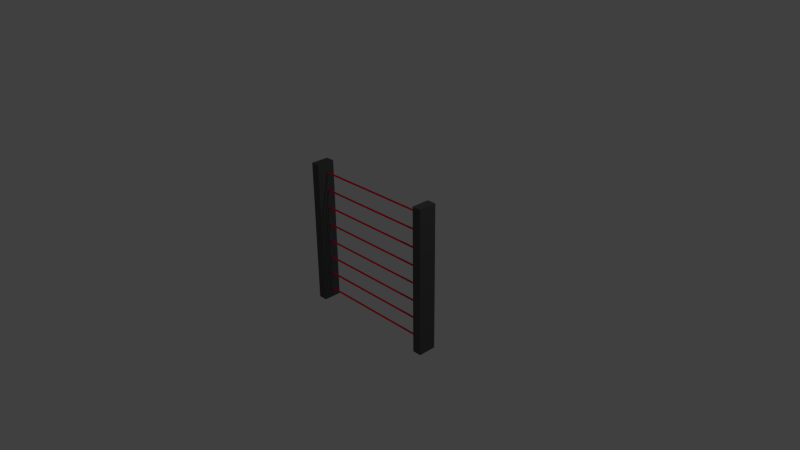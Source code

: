 # Source: LaserWallModel.blend  (saved by Blender 2.73.0; exported with 4.5.12 LTS)
import bpy
from mathutils import Matrix  # noqa: F401  (used for matrix-valued properties, if any)

bpy.ops.wm.read_factory_settings(use_empty=True)
scene = bpy.context.scene
scene.name = 'Scene'

# ---- collections
col_collection_1 = bpy.data.collections.new('Collection 1'); scene.collection.children.link(col_collection_1)

# ---- materials (node trees are filled in below, after node groups)
mat_material = bpy.data.materials.new('Material')
mat_material.alpha_threshold = 0.0
mat_material.use_transparent_shadow = False
mat_material.diffuse_color = (1.0, 0.005553, 0.03959, 1.0)
mat_material.roughness = 0.5
mat_posts = bpy.data.materials.new('Posts')
mat_posts.alpha_threshold = 0.0
mat_posts.use_transparent_shadow = False
mat_posts.diffuse_color = (0.4179, 0.4452, 0.5089, 1.0)
mat_posts.roughness = 0.5
mat_posts.line_color = (0.0, 0.0, 0.0, 1.0)
mat_sockets = bpy.data.materials.new('Sockets')
mat_sockets.alpha_threshold = 0.0
mat_sockets.use_transparent_shadow = False
mat_sockets.diffuse_color = (0.6038, 0.6038, 0.6038, 1.0)
mat_sockets.roughness = 0.5
mat_beam_002 = bpy.data.materials.new('Beam.002')
mat_beam_002.alpha_threshold = 0.0
mat_beam_002.use_transparent_shadow = False
mat_beam_002.roughness = 0.5
mat_material_001 = bpy.data.materials.new('Material.001')
mat_material_001.alpha_threshold = 0.0
mat_material_001.use_transparent_shadow = False
mat_material_001.diffuse_color = (0.1025, 0.1025, 0.1025, 1.0)
mat_material_001.roughness = 0.5

# ---- material node trees

# ---- world
world_world = bpy.data.worlds.new('World'); scene.world = world_world
world_world.color = (0.05088, 0.05088, 0.05088)
world_world.use_sun_shadow = False
world_world.sun_shadow_jitter_overblur = 0.0
world_world.cycles.sampling_method = 'MANUAL'
world_world.cycles.sample_map_resolution = 256

# ---- cameras
cam_camera = bpy.data.cameras.new('Camera')
cam_camera.clip_end = 100.0
cam_camera.lens = 35.0
cam_camera.sensor_width = 32.0
cam_camera.sensor_height = 18.0
cam_camera.ortho_scale = 7.314
cam_camera.dof.focus_distance = 0.0
cam_camera.dof.aperture_fstop = 128.0

# ---- lights
light_lamp = bpy.data.lights.new('Lamp', 'POINT')
light_lamp.transmission_factor = 0.0
light_lamp.cutoff_distance = 30.0
light_lamp.energy = 100.0
light_lamp.shadow_buffer_clip_start = 1.001
light_lamp.shadow_soft_size = 0.1
light_lamp.shadow_maximum_resolution = 0.006
light_lamp.use_absolute_resolution = True
light_lamp.cycles.use_multiple_importance_sampling = False

# ---- meshes
me_cylinder = bpy.data.meshes.new('Cylinder')
me_cylinder.from_pydata([(151.2, 1.0, -0.884), (151.2, 1.0, 1.116), (151.4, 0.9808, -0.884), (151.4, 0.9808, 1.116), (151.6, 0.9239, -0.884), (151.6, 0.9239, 1.116), (151.7, 0.8315, -0.884), (151.7, 0.8315, 1.116), (151.9, 0.7071, -0.884), (151.9, 0.7071, 1.116), (152.0, 0.5556, -0.884), (152.0, 0.5556, 1.116), (152.1, 0.3827, -0.884), (152.1, 0.3827, 1.116), (152.2, 0.1951, -0.884), (152.2, 0.1951, 1.116), (152.2, 7.55e-08, -0.884), (152.2, 7.55e-08, 1.116), (152.2, -0.1951, -0.884), (152.2, -0.1951, 1.116), (152.1, -0.3827, -0.884), (152.1, -0.3827, 1.116), (152.0, -0.5556, -0.884), (152.0, -0.5556, 1.116), (151.9, -0.7071, -0.884), (151.9, -0.7071, 1.116), (151.7, -0.8315, -0.884), (151.7, -0.8315, 1.116), (151.6, -0.9239, -0.884), (151.6, -0.9239, 1.116), (151.4, -0.9808, -0.884), (151.4, -0.9808, 1.116), (151.2, -1.0, -0.884), (151.2, -1.0, 1.116), (151.0, -0.9808, -0.884), (151.0, -0.9808, 1.116), (150.8, -0.9239, -0.884), (150.8, -0.9239, 1.116), (150.6, -0.8315, -0.884), (150.6, -0.8315, 1.116), (150.5, -0.7071, -0.884), (150.5, -0.7071, 1.116), (150.3, -0.5556, -0.884), (150.3, -0.5556, 1.116), (150.2, -0.3827, -0.884), (150.2, -0.3827, 1.116), (150.2, -0.1951, -0.884), (150.2, -0.1951, 1.116), (150.2, 9.656e-07, -0.884), (150.2, 9.656e-07, 1.116), (150.2, 0.1951, -0.884), (150.2, 0.1951, 1.116), (150.2, 0.3827, -0.884), (150.2, 0.3827, 1.116), (150.3, 0.5556, -0.884), (150.3, 0.5556, 1.116), (150.5, 0.7071, -0.884), (150.5, 0.7071, 1.116), (150.6, 0.8315, -0.884), (150.6, 0.8315, 1.116), (150.8, 0.9239, -0.884), (150.8, 0.9239, 1.116), (151.0, 0.9808, -0.884), (151.0, 0.9808, 1.116), (151.2, 1.0, 150.3), (151.4, 0.9808, 150.3), (151.6, 0.9239, 150.3), (151.7, 0.8315, 150.3), (151.9, 0.7071, 150.3), (152.0, 0.5556, 150.3), (152.1, 0.3827, 150.3), (152.2, 0.1951, 150.3), (152.2, 7.55e-08, 150.3), (152.2, -0.1951, 150.3), (152.1, -0.3827, 150.3), (152.0, -0.5556, 150.3), (151.9, -0.7071, 150.3), (151.7, -0.8315, 150.3), (151.6, -0.9239, 150.3), (151.4, -0.9808, 150.3), (151.2, -1.0, 150.3), (151.0, -0.9808, 150.3), (150.8, -0.9239, 150.3), (150.6, -0.8315, 150.3), (150.5, -0.7071, 150.3), (150.3, -0.5556, 150.3), (150.2, -0.3827, 150.3), (150.2, -0.1951, 150.3), (150.2, 9.656e-07, 150.3), (150.2, 0.1951, 150.3), (150.2, 0.3827, 150.3), (150.3, 0.5556, 150.3), (150.5, 0.7071, 150.3), (150.6, 0.8315, 150.3), (150.8, 0.9239, 150.3), (151.0, 0.9808, 150.3), (129.6, 1.0, -0.884), (129.6, 1.0, 1.116), (129.8, 0.9808, -0.884), (129.8, 0.9808, 1.116), (130.0, 0.9239, -0.884), (130.0, 0.9239, 1.116), (130.1, 0.8315, -0.884), (130.1, 0.8315, 1.116), (130.3, 0.7071, -0.884), (130.3, 0.7071, 1.116), (130.4, 0.5556, -0.884), (130.4, 0.5556, 1.116), (130.5, 0.3827, -0.884), (130.5, 0.3827, 1.116), (130.6, 0.1951, -0.884), (130.6, 0.1951, 1.116), (130.6, 7.55e-08, -0.884), (130.6, 7.55e-08, 1.116), (130.6, -0.1951, -0.884), (130.6, -0.1951, 1.116), (130.5, -0.3827, -0.884), (130.5, -0.3827, 1.116), (130.4, -0.5556, -0.884), (130.4, -0.5556, 1.116), (130.3, -0.7071, -0.884), (130.3, -0.7071, 1.116), (130.1, -0.8315, -0.884), (130.1, -0.8315, 1.116), (130.0, -0.9239, -0.884), (130.0, -0.9239, 1.116), (129.8, -0.9808, -0.884), (129.8, -0.9808, 1.116), (129.6, -1.0, -0.884), (129.6, -1.0, 1.116), (129.4, -0.9808, -0.884), (129.4, -0.9808, 1.116), (129.2, -0.9239, -0.884), (129.2, -0.9239, 1.116), (129.0, -0.8315, -0.884), (129.0, -0.8315, 1.116), (128.9, -0.7071, -0.884), (128.9, -0.7071, 1.116), (128.7, -0.5556, -0.884), (128.7, -0.5556, 1.116), (128.7, -0.3827, -0.884), (128.7, -0.3827, 1.116), (128.6, -0.1951, -0.884), (128.6, -0.1951, 1.116), (128.6, 9.656e-07, -0.884), (128.6, 9.656e-07, 1.116), (128.6, 0.1951, -0.884), (128.6, 0.1951, 1.116), (128.7, 0.3827, -0.884), (128.7, 0.3827, 1.116), (128.7, 0.5556, -0.884), (128.7, 0.5556, 1.116), (128.9, 0.7071, -0.884), (128.9, 0.7071, 1.116), (129.0, 0.8315, -0.884), (129.0, 0.8315, 1.116), (129.2, 0.9239, -0.884), (129.2, 0.9239, 1.116), (129.4, 0.9808, -0.884), (129.4, 0.9808, 1.116), (129.6, 1.0, 150.3), (129.8, 0.9808, 150.3), (130.0, 0.9239, 150.3), (130.1, 0.8315, 150.3), (130.3, 0.7071, 150.3), (130.4, 0.5556, 150.3), (130.5, 0.3827, 150.3), (130.6, 0.1951, 150.3), (130.6, 7.55e-08, 150.3), (130.6, -0.1951, 150.3), (130.5, -0.3827, 150.3), (130.4, -0.5556, 150.3), (130.3, -0.7071, 150.3), (130.1, -0.8315, 150.3), (130.0, -0.9239, 150.3), (129.8, -0.9808, 150.3), (129.6, -1.0, 150.3), (129.4, -0.9808, 150.3), (129.2, -0.9239, 150.3), (129.0, -0.8315, 150.3), (128.9, -0.7071, 150.3), (128.7, -0.5556, 150.3), (128.7, -0.3827, 150.3), (128.6, -0.1951, 150.3), (128.6, 9.656e-07, 150.3), (128.6, 0.1951, 150.3), (128.7, 0.3827, 150.3), (128.7, 0.5556, 150.3), (128.9, 0.7071, 150.3), (129.0, 0.8315, 150.3), (129.2, 0.9239, 150.3), (129.4, 0.9808, 150.3), (108.0, 1.0, -0.884), (108.0, 1.0, 1.116), (108.2, 0.9808, -0.884), (108.2, 0.9808, 1.116), (108.4, 0.9239, -0.884), (108.4, 0.9239, 1.116), (108.5, 0.8315, -0.884), (108.5, 0.8315, 1.116), (108.7, 0.7071, -0.884), (108.7, 0.7071, 1.116), (108.8, 0.5556, -0.884), (108.8, 0.5556, 1.116), (108.9, 0.3827, -0.884), (108.9, 0.3827, 1.116), (109.0, 0.1951, -0.884), (109.0, 0.1951, 1.116), (109.0, 7.55e-08, -0.884), (109.0, 7.55e-08, 1.116), (109.0, -0.1951, -0.884), (109.0, -0.1951, 1.116), (108.9, -0.3827, -0.884), (108.9, -0.3827, 1.116), (108.8, -0.5556, -0.884), (108.8, -0.5556, 1.116), (108.7, -0.7071, -0.884), (108.7, -0.7071, 1.116), (108.5, -0.8315, -0.884), (108.5, -0.8315, 1.116), (108.4, -0.9239, -0.884), (108.4, -0.9239, 1.116), (108.2, -0.9808, -0.884), (108.2, -0.9808, 1.116), (108.0, -1.0, -0.884), (108.0, -1.0, 1.116), (107.8, -0.9808, -0.884), (107.8, -0.9808, 1.116), (107.6, -0.9239, -0.884), (107.6, -0.9239, 1.116), (107.4, -0.8315, -0.884), (107.4, -0.8315, 1.116), (107.3, -0.7071, -0.884), (107.3, -0.7071, 1.116), (107.1, -0.5556, -0.884), (107.1, -0.5556, 1.116), (107.1, -0.3827, -0.884), (107.1, -0.3827, 1.116), (107.0, -0.1951, -0.884), (107.0, -0.1951, 1.116), (107.0, 9.656e-07, -0.884), (107.0, 9.656e-07, 1.116), (107.0, 0.1951, -0.884), (107.0, 0.1951, 1.116), (107.1, 0.3827, -0.884), (107.1, 0.3827, 1.116), (107.1, 0.5556, -0.884), (107.1, 0.5556, 1.116), (107.3, 0.7071, -0.884), (107.3, 0.7071, 1.116), (107.4, 0.8315, -0.884), (107.4, 0.8315, 1.116), (107.6, 0.9239, -0.884), (107.6, 0.9239, 1.116), (107.8, 0.9808, -0.884), (107.8, 0.9808, 1.116), (108.0, 1.0, 150.3), (108.2, 0.9808, 150.3), (108.4, 0.9239, 150.3), (108.5, 0.8315, 150.3), (108.7, 0.7071, 150.3), (108.8, 0.5556, 150.3), (108.9, 0.3827, 150.3), (109.0, 0.1951, 150.3), (109.0, 7.55e-08, 150.3), (109.0, -0.1951, 150.3), (108.9, -0.3827, 150.3), (108.8, -0.5556, 150.3), (108.7, -0.7071, 150.3), (108.5, -0.8315, 150.3), (108.4, -0.9239, 150.3), (108.2, -0.9808, 150.3), (108.0, -1.0, 150.3), (107.8, -0.9808, 150.3), (107.6, -0.9239, 150.3), (107.4, -0.8315, 150.3), (107.3, -0.7071, 150.3), (107.1, -0.5556, 150.3), (107.1, -0.3827, 150.3), (107.0, -0.1951, 150.3), (107.0, 9.656e-07, 150.3), (107.0, 0.1951, 150.3), (107.1, 0.3827, 150.3), (107.1, 0.5556, 150.3), (107.3, 0.7071, 150.3), (107.4, 0.8315, 150.3), (107.6, 0.9239, 150.3), (107.8, 0.9808, 150.3), (86.38, 1.0, -0.884), (86.38, 1.0, 1.116), (86.58, 0.9808, -0.884), (86.58, 0.9808, 1.116), (86.77, 0.9239, -0.884), (86.77, 0.9239, 1.116), (86.94, 0.8315, -0.884), (86.94, 0.8315, 1.116), (87.09, 0.7071, -0.884), (87.09, 0.7071, 1.116), (87.22, 0.5556, -0.884), (87.22, 0.5556, 1.116), (87.31, 0.3827, -0.884), (87.31, 0.3827, 1.116), (87.36, 0.1951, -0.884), (87.36, 0.1951, 1.116), (87.38, 7.55e-08, -0.884), (87.38, 7.55e-08, 1.116), (87.36, -0.1951, -0.884), (87.36, -0.1951, 1.116), (87.31, -0.3827, -0.884), (87.31, -0.3827, 1.116), (87.22, -0.5556, -0.884), (87.22, -0.5556, 1.116), (87.09, -0.7071, -0.884), (87.09, -0.7071, 1.116), (86.94, -0.8315, -0.884), (86.94, -0.8315, 1.116), (86.77, -0.9239, -0.884), (86.77, -0.9239, 1.116), (86.58, -0.9808, -0.884), (86.58, -0.9808, 1.116), (86.38, -1.0, -0.884), (86.38, -1.0, 1.116), (86.19, -0.9808, -0.884), (86.19, -0.9808, 1.116), (86.0, -0.9239, -0.884), (86.0, -0.9239, 1.116), (85.83, -0.8315, -0.884), (85.83, -0.8315, 1.116), (85.68, -0.7071, -0.884), (85.68, -0.7071, 1.116), (85.55, -0.5556, -0.884), (85.55, -0.5556, 1.116), (85.46, -0.3827, -0.884), (85.46, -0.3827, 1.116), (85.4, -0.1951, -0.884), (85.4, -0.1951, 1.116), (85.38, 9.656e-07, -0.884), (85.38, 9.656e-07, 1.116), (85.4, 0.1951, -0.884), (85.4, 0.1951, 1.116), (85.46, 0.3827, -0.884), (85.46, 0.3827, 1.116), (85.55, 0.5556, -0.884), (85.55, 0.5556, 1.116), (85.68, 0.7071, -0.884), (85.68, 0.7071, 1.116), (85.83, 0.8315, -0.884), (85.83, 0.8315, 1.116), (86.0, 0.9239, -0.884), (86.0, 0.9239, 1.116), (86.19, 0.9808, -0.884), (86.19, 0.9808, 1.116), (86.38, 1.0, 150.3), (86.58, 0.9808, 150.3), (86.77, 0.9239, 150.3), (86.94, 0.8315, 150.3), (87.09, 0.7071, 150.3), (87.22, 0.5556, 150.3), (87.31, 0.3827, 150.3), (87.36, 0.1951, 150.3), (87.38, 7.55e-08, 150.3), (87.36, -0.1951, 150.3), (87.31, -0.3827, 150.3), (87.22, -0.5556, 150.3), (87.09, -0.7071, 150.3), (86.94, -0.8315, 150.3), (86.77, -0.9239, 150.3), (86.58, -0.9808, 150.3), (86.38, -1.0, 150.3), (86.19, -0.9808, 150.3), (86.0, -0.9239, 150.3), (85.83, -0.8315, 150.3), (85.68, -0.7071, 150.3), (85.55, -0.5556, 150.3), (85.46, -0.3827, 150.3), (85.4, -0.1951, 150.3), (85.38, 9.656e-07, 150.3), (85.4, 0.1951, 150.3), (85.46, 0.3827, 150.3), (85.55, 0.5556, 150.3), (85.68, 0.7071, 150.3), (85.83, 0.8315, 150.3), (86.0, 0.9239, 150.3), (86.19, 0.9808, 150.3), (64.79, 1.0, -0.884), (64.79, 1.0, 1.116), (64.98, 0.9808, -0.884), (64.98, 0.9808, 1.116), (65.17, 0.9239, -0.884), (65.17, 0.9239, 1.116), (65.34, 0.8315, -0.884), (65.34, 0.8315, 1.116), (65.5, 0.7071, -0.884), (65.5, 0.7071, 1.116), (65.62, 0.5556, -0.884), (65.62, 0.5556, 1.116), (65.71, 0.3827, -0.884), (65.71, 0.3827, 1.116), (65.77, 0.1951, -0.884), (65.77, 0.1951, 1.116), (65.79, 7.55e-08, -0.884), (65.79, 7.55e-08, 1.116), (65.77, -0.1951, -0.884), (65.77, -0.1951, 1.116), (65.71, -0.3827, -0.884), (65.71, -0.3827, 1.116), (65.62, -0.5556, -0.884), (65.62, -0.5556, 1.116), (65.5, -0.7071, -0.884), (65.5, -0.7071, 1.116), (65.34, -0.8315, -0.884), (65.34, -0.8315, 1.116), (65.17, -0.9239, -0.884), (65.17, -0.9239, 1.116), (64.98, -0.9808, -0.884), (64.98, -0.9808, 1.116), (64.79, -1.0, -0.884), (64.79, -1.0, 1.116), (64.59, -0.9808, -0.884), (64.59, -0.9808, 1.116), (64.41, -0.9239, -0.884), (64.41, -0.9239, 1.116), (64.23, -0.8315, -0.884), (64.23, -0.8315, 1.116), (64.08, -0.7071, -0.884), (64.08, -0.7071, 1.116), (63.96, -0.5556, -0.884), (63.96, -0.5556, 1.116), (63.86, -0.3827, -0.884), (63.86, -0.3827, 1.116), (63.81, -0.1951, -0.884), (63.81, -0.1951, 1.116), (63.79, 9.656e-07, -0.884), (63.79, 9.656e-07, 1.116), (63.81, 0.1951, -0.884), (63.81, 0.1951, 1.116), (63.86, 0.3827, -0.884), (63.86, 0.3827, 1.116), (63.96, 0.5556, -0.884), (63.96, 0.5556, 1.116), (64.08, 0.7071, -0.884), (64.08, 0.7071, 1.116), (64.23, 0.8315, -0.884), (64.23, 0.8315, 1.116), (64.41, 0.9239, -0.884), (64.41, 0.9239, 1.116), (64.59, 0.9808, -0.884), (64.59, 0.9808, 1.116), (64.79, 1.0, 150.3), (64.98, 0.9808, 150.3), (65.17, 0.9239, 150.3), (65.34, 0.8315, 150.3), (65.5, 0.7071, 150.3), (65.62, 0.5556, 150.3), (65.71, 0.3827, 150.3), (65.77, 0.1951, 150.3), (65.79, 7.55e-08, 150.3), (65.77, -0.1951, 150.3), (65.71, -0.3827, 150.3), (65.62, -0.5556, 150.3), (65.5, -0.7071, 150.3), (65.34, -0.8315, 150.3), (65.17, -0.9239, 150.3), (64.98, -0.9808, 150.3), (64.79, -1.0, 150.3), (64.59, -0.9808, 150.3), (64.41, -0.9239, 150.3), (64.23, -0.8315, 150.3), (64.08, -0.7071, 150.3), (63.96, -0.5556, 150.3), (63.86, -0.3827, 150.3), (63.81, -0.1951, 150.3), (63.79, 9.656e-07, 150.3), (63.81, 0.1951, 150.3), (63.86, 0.3827, 150.3), (63.96, 0.5556, 150.3), (64.08, 0.7071, 150.3), (64.23, 0.8315, 150.3), (64.41, 0.9239, 150.3), (64.59, 0.9808, 150.3), (43.19, 1.0, -0.884), (43.19, 1.0, 1.116), (43.39, 0.9808, -0.884), (43.39, 0.9808, 1.116), (43.57, 0.9239, -0.884), (43.57, 0.9239, 1.116), (43.75, 0.8315, -0.884), (43.75, 0.8315, 1.116), (43.9, 0.7071, -0.884), (43.9, 0.7071, 1.116), (44.02, 0.5556, -0.884), (44.02, 0.5556, 1.116), (44.12, 0.3827, -0.884), (44.12, 0.3827, 1.116), (44.17, 0.1951, -0.884), (44.17, 0.1951, 1.116), (44.19, 7.55e-08, -0.884), (44.19, 7.55e-08, 1.116), (44.17, -0.1951, -0.884), (44.17, -0.1951, 1.116), (44.12, -0.3827, -0.884), (44.12, -0.3827, 1.116), (44.02, -0.5556, -0.884), (44.02, -0.5556, 1.116), (43.9, -0.7071, -0.884), (43.9, -0.7071, 1.116), (43.75, -0.8315, -0.884), (43.75, -0.8315, 1.116), (43.57, -0.9239, -0.884), (43.57, -0.9239, 1.116), (43.39, -0.9808, -0.884), (43.39, -0.9808, 1.116), (43.19, -1.0, -0.884), (43.19, -1.0, 1.116), (43.0, -0.9808, -0.884), (43.0, -0.9808, 1.116), (42.81, -0.9239, -0.884), (42.81, -0.9239, 1.116), (42.64, -0.8315, -0.884), (42.64, -0.8315, 1.116), (42.48, -0.7071, -0.884), (42.48, -0.7071, 1.116), (42.36, -0.5556, -0.884), (42.36, -0.5556, 1.116), (42.27, -0.3827, -0.884), (42.27, -0.3827, 1.116), (42.21, -0.1951, -0.884), (42.21, -0.1951, 1.116), (42.19, 9.656e-07, -0.884), (42.19, 9.656e-07, 1.116), (42.21, 0.1951, -0.884), (42.21, 0.1951, 1.116), (42.27, 0.3827, -0.884), (42.27, 0.3827, 1.116), (42.36, 0.5556, -0.884), (42.36, 0.5556, 1.116), (42.48, 0.7071, -0.884), (42.48, 0.7071, 1.116), (42.64, 0.8315, -0.884), (42.64, 0.8315, 1.116), (42.81, 0.9239, -0.884), (42.81, 0.9239, 1.116), (43.0, 0.9808, -0.884), (43.0, 0.9808, 1.116), (43.19, 1.0, 150.3), (43.39, 0.9808, 150.3), (43.57, 0.9239, 150.3), (43.75, 0.8315, 150.3), (43.9, 0.7071, 150.3), (44.02, 0.5556, 150.3), (44.12, 0.3827, 150.3), (44.17, 0.1951, 150.3), (44.19, 7.55e-08, 150.3), (44.17, -0.1951, 150.3), (44.12, -0.3827, 150.3), (44.02, -0.5556, 150.3), (43.9, -0.7071, 150.3), (43.75, -0.8315, 150.3), (43.57, -0.9239, 150.3), (43.39, -0.9808, 150.3), (43.19, -1.0, 150.3), (43.0, -0.9808, 150.3), (42.81, -0.9239, 150.3), (42.64, -0.8315, 150.3), (42.48, -0.7071, 150.3), (42.36, -0.5556, 150.3), (42.27, -0.3827, 150.3), (42.21, -0.1951, 150.3), (42.19, 9.656e-07, 150.3), (42.21, 0.1951, 150.3), (42.27, 0.3827, 150.3), (42.36, 0.5556, 150.3), (42.48, 0.7071, 150.3), (42.64, 0.8315, 150.3), (42.81, 0.9239, 150.3), (43.0, 0.9808, 150.3), (21.6, 1.0, -0.884), (21.6, 1.0, 1.116), (21.79, 0.9808, -0.884), (21.79, 0.9808, 1.116), (21.98, 0.9239, -0.884), (21.98, 0.9239, 1.116), (22.15, 0.8315, -0.884), (22.15, 0.8315, 1.116), (22.3, 0.7071, -0.884), (22.3, 0.7071, 1.116), (22.43, 0.5556, -0.884), (22.43, 0.5556, 1.116), (22.52, 0.3827, -0.884), (22.52, 0.3827, 1.116), (22.58, 0.1951, -0.884), (22.58, 0.1951, 1.116), (22.6, 7.55e-08, -0.884), (22.6, 7.55e-08, 1.116), (22.58, -0.1951, -0.884), (22.58, -0.1951, 1.116), (22.52, -0.3827, -0.884), (22.52, -0.3827, 1.116), (22.43, -0.5556, -0.884), (22.43, -0.5556, 1.116), (22.3, -0.7071, -0.884), (22.3, -0.7071, 1.116), (22.15, -0.8315, -0.884), (22.15, -0.8315, 1.116), (21.98, -0.9239, -0.884), (21.98, -0.9239, 1.116), (21.79, -0.9808, -0.884), (21.79, -0.9808, 1.116), (21.6, -1.0, -0.884), (21.6, -1.0, 1.116), (21.4, -0.9808, -0.884), (21.4, -0.9808, 1.116), (21.21, -0.9239, -0.884), (21.21, -0.9239, 1.116), (21.04, -0.8315, -0.884), (21.04, -0.8315, 1.116), (20.89, -0.7071, -0.884), (20.89, -0.7071, 1.116), (20.76, -0.5556, -0.884), (20.76, -0.5556, 1.116), (20.67, -0.3827, -0.884), (20.67, -0.3827, 1.116), (20.62, -0.1951, -0.884), (20.62, -0.1951, 1.116), (20.6, 9.656e-07, -0.884), (20.6, 9.656e-07, 1.116), (20.62, 0.1951, -0.884), (20.62, 0.1951, 1.116), (20.67, 0.3827, -0.884), (20.67, 0.3827, 1.116), (20.76, 0.5556, -0.884), (20.76, 0.5556, 1.116), (20.89, 0.7071, -0.884), (20.89, 0.7071, 1.116), (21.04, 0.8315, -0.884), (21.04, 0.8315, 1.116), (21.21, 0.9239, -0.884), (21.21, 0.9239, 1.116), (21.4, 0.9808, -0.884), (21.4, 0.9808, 1.116), (21.6, 1.0, 150.3), (21.79, 0.9808, 150.3), (21.98, 0.9239, 150.3), (22.15, 0.8315, 150.3), (22.3, 0.7071, 150.3), (22.43, 0.5556, 150.3), (22.52, 0.3827, 150.3), (22.58, 0.1951, 150.3), (22.6, 7.55e-08, 150.3), (22.58, -0.1951, 150.3), (22.52, -0.3827, 150.3), (22.43, -0.5556, 150.3), (22.3, -0.7071, 150.3), (22.15, -0.8315, 150.3), (21.98, -0.9239, 150.3), (21.79, -0.9808, 150.3), (21.6, -1.0, 150.3), (21.4, -0.9808, 150.3), (21.21, -0.9239, 150.3), (21.04, -0.8315, 150.3), (20.89, -0.7071, 150.3), (20.76, -0.5556, 150.3), (20.67, -0.3827, 150.3), (20.62, -0.1951, 150.3), (20.6, 9.656e-07, 150.3), (20.62, 0.1951, 150.3), (20.67, 0.3827, 150.3), (20.76, 0.5556, 150.3), (20.89, 0.7071, 150.3), (21.04, 0.8315, 150.3), (21.21, 0.9239, 150.3), (21.4, 0.9808, 150.3), (0.0, 1.0, -1.0), (0.0, 1.0, 1.0), (0.1951, 0.9808, -1.0), (0.1951, 0.9808, 1.0), (0.3827, 0.9239, -1.0), (0.3827, 0.9239, 1.0), (0.5556, 0.8315, -1.0), (0.5556, 0.8315, 1.0), (0.7071, 0.7071, -1.0), (0.7071, 0.7071, 1.0), (0.8315, 0.5556, -1.0), (0.8315, 0.5556, 1.0), (0.9239, 0.3827, -1.0), (0.9239, 0.3827, 1.0), (0.9808, 0.1951, -1.0), (0.9808, 0.1951, 1.0), (1.0, 7.55e-08, -1.0), (1.0, 7.55e-08, 1.0), (0.9808, -0.1951, -1.0), (0.9808, -0.1951, 1.0), (0.9239, -0.3827, -1.0), (0.9239, -0.3827, 1.0), (0.8315, -0.5556, -1.0), (0.8315, -0.5556, 1.0), (0.7071, -0.7071, -1.0), (0.7071, -0.7071, 1.0), (0.5556, -0.8315, -1.0), (0.5556, -0.8315, 1.0), (0.3827, -0.9239, -1.0), (0.3827, -0.9239, 1.0), (0.1951, -0.9808, -1.0), (0.1951, -0.9808, 1.0), (-3.258e-07, -1.0, -1.0), (-3.258e-07, -1.0, 1.0), (-0.1951, -0.9808, -1.0), (-0.1951, -0.9808, 1.0), (-0.3827, -0.9239, -1.0), (-0.3827, -0.9239, 1.0), (-0.5556, -0.8315, -1.0), (-0.5556, -0.8315, 1.0), (-0.7071, -0.7071, -1.0), (-0.7071, -0.7071, 1.0), (-0.8315, -0.5556, -1.0), (-0.8315, -0.5556, 1.0), (-0.9239, -0.3827, -1.0), (-0.9239, -0.3827, 1.0), (-0.9808, -0.1951, -1.0), (-0.9808, -0.1951, 1.0), (-1.0, 9.656e-07, -1.0), (-1.0, 9.656e-07, 1.0), (-0.9808, 0.1951, -1.0), (-0.9808, 0.1951, 1.0), (-0.9239, 0.3827, -1.0), (-0.9239, 0.3827, 1.0), (-0.8315, 0.5556, -1.0), (-0.8315, 0.5556, 1.0), (-0.7071, 0.7071, -1.0), (-0.7071, 0.7071, 1.0), (-0.5556, 0.8315, -1.0), (-0.5556, 0.8315, 1.0), (-0.3827, 0.9239, -1.0), (-0.3827, 0.9239, 1.0), (-0.1951, 0.9808, -1.0), (-0.1951, 0.9808, 1.0), (-9.977e-06, 1.0, 150.3), (0.1951, 0.9808, 150.3), (0.3827, 0.9239, 150.3), (0.5556, 0.8315, 150.3), (0.7071, 0.7071, 150.3), (0.8315, 0.5556, 150.3), (0.9239, 0.3827, 150.3), (0.9808, 0.1951, 150.3), (1.0, 7.55e-08, 150.3), (0.9808, -0.1951, 150.3), (0.9239, -0.3827, 150.3), (0.8315, -0.5556, 150.3), (0.7071, -0.7071, 150.3), (0.5556, -0.8315, 150.3), (0.3827, -0.9239, 150.3), (0.1951, -0.9808, 150.3), (-1.03e-05, -1.0, 150.3), (-0.1951, -0.9808, 150.3), (-0.3827, -0.9239, 150.3), (-0.5556, -0.8315, 150.3), (-0.7071, -0.7071, 150.3), (-0.8315, -0.5556, 150.3), (-0.9239, -0.3827, 150.3), (-0.9808, -0.1951, 150.3), (-1.0, 9.656e-07, 150.3), (-0.9808, 0.1951, 150.3), (-0.9239, 0.3827, 150.3), (-0.8315, 0.5556, 150.3), (-0.7071, 0.7071, 150.3), (-0.5556, 0.8315, 150.3), (-0.3827, 0.9239, 150.3), (-0.1951, 0.9808, 150.3)], [], [(0, 1, 3, 2), (2, 3, 5, 4), (4, 5, 7, 6), (6, 7, 9, 8), (8, 9, 11, 10), (10, 11, 13, 12), (12, 13, 15, 14), (14, 15, 17, 16), (16, 17, 19, 18), (18, 19, 21, 20), (20, 21, 23, 22), (22, 23, 25, 24), (24, 25, 27, 26), (26, 27, 29, 28), (28, 29, 31, 30), (30, 31, 33, 32), (32, 33, 35, 34), (34, 35, 37, 36), (36, 37, 39, 38), (38, 39, 41, 40), (40, 41, 43, 42), (42, 43, 45, 44), (44, 45, 47, 46), (46, 47, 49, 48), (48, 49, 51, 50), (50, 51, 53, 52), (52, 53, 55, 54), (54, 55, 57, 56), (56, 57, 59, 58), (58, 59, 61, 60), (53, 51, 89, 90), (62, 63, 1, 0), (60, 61, 63, 62), (0, 2, 4, 6, 8, 10, 12, 14, 16, 18, 20, 22, 24, 26, 28, 30, 32, 34, 36, 38, 40, 42, 44, 46, 48, 50, 52, 54, 56, 58, 60, 62), (65, 64, 95, 94, 93, 92, 91, 90, 89, 88, 87, 86, 85, 84, 83, 82, 81, 80, 79, 78, 77, 76, 75, 74, 73, 72, 71, 70, 69, 68, 67, 66), (9, 7, 67, 68), (31, 29, 78, 79), (59, 57, 92, 93), (37, 35, 81, 82), (15, 13, 70, 71), (1, 63, 95, 64), (43, 41, 84, 85), (21, 19, 73, 74), (49, 47, 87, 88), (5, 3, 65, 66), (27, 25, 76, 77), (55, 53, 90, 91), (11, 9, 68, 69), (33, 31, 79, 80), (61, 59, 93, 94), (39, 37, 82, 83), (3, 1, 64, 65), (17, 15, 71, 72), (45, 43, 85, 86), (23, 21, 74, 75), (51, 49, 88, 89), (7, 5, 66, 67), (29, 27, 77, 78), (57, 55, 91, 92), (35, 33, 80, 81), (13, 11, 69, 70), (63, 61, 94, 95), (41, 39, 83, 84), (19, 17, 72, 73), (47, 45, 86, 87), (25, 23, 75, 76), (96, 97, 99, 98), (98, 99, 101, 100), (100, 101, 103, 102), (102, 103, 105, 104), (104, 105, 107, 106), (106, 107, 109, 108), (108, 109, 111, 110), (110, 111, 113, 112), (112, 113, 115, 114), (114, 115, 117, 116), (116, 117, 119, 118), (118, 119, 121, 120), (120, 121, 123, 122), (122, 123, 125, 124), (124, 125, 127, 126), (126, 127, 129, 128), (128, 129, 131, 130), (130, 131, 133, 132), (132, 133, 135, 134), (134, 135, 137, 136), (136, 137, 139, 138), (138, 139, 141, 140), (140, 141, 143, 142), (142, 143, 145, 144), (144, 145, 147, 146), (146, 147, 149, 148), (148, 149, 151, 150), (150, 151, 153, 152), (152, 153, 155, 154), (154, 155, 157, 156), (147, 145, 184, 185), (158, 159, 97, 96), (156, 157, 159, 158), (96, 98, 100, 102, 104, 106, 108, 110, 112, 114, 116, 118, 120, 122, 124, 126, 128, 130, 132, 134, 136, 138, 140, 142, 144, 146, 148, 150, 152, 154, 156, 158), (161, 160, 191, 190, 189, 188, 187, 186, 185, 184, 183, 182, 181, 180, 179, 178, 177, 176, 175, 174, 173, 172, 171, 170, 169, 168, 167, 166, 165, 164, 163, 162), (103, 101, 162, 163), (125, 123, 173, 174), (153, 151, 187, 188), (131, 129, 176, 177), (109, 107, 165, 166), (159, 157, 190, 191), (137, 135, 179, 180), (115, 113, 168, 169), (143, 141, 182, 183), (121, 119, 171, 172), (149, 147, 185, 186), (105, 103, 163, 164), (127, 125, 174, 175), (155, 153, 188, 189), (133, 131, 177, 178), (111, 109, 166, 167), (97, 159, 191, 160), (139, 137, 180, 181), (117, 115, 169, 170), (145, 143, 183, 184), (101, 99, 161, 162), (123, 121, 172, 173), (151, 149, 186, 187), (107, 105, 164, 165), (129, 127, 175, 176), (157, 155, 189, 190), (135, 133, 178, 179), (99, 97, 160, 161), (113, 111, 167, 168), (141, 139, 181, 182), (119, 117, 170, 171), (192, 193, 195, 194), (194, 195, 197, 196), (196, 197, 199, 198), (198, 199, 201, 200), (200, 201, 203, 202), (202, 203, 205, 204), (204, 205, 207, 206), (206, 207, 209, 208), (208, 209, 211, 210), (210, 211, 213, 212), (212, 213, 215, 214), (214, 215, 217, 216), (216, 217, 219, 218), (218, 219, 221, 220), (220, 221, 223, 222), (222, 223, 225, 224), (224, 225, 227, 226), (226, 227, 229, 228), (228, 229, 231, 230), (230, 231, 233, 232), (232, 233, 235, 234), (234, 235, 237, 236), (236, 237, 239, 238), (238, 239, 241, 240), (240, 241, 243, 242), (242, 243, 245, 244), (244, 245, 247, 246), (246, 247, 249, 248), (248, 249, 251, 250), (250, 251, 253, 252), (255, 253, 286, 287), (254, 255, 193, 192), (252, 253, 255, 254), (192, 194, 196, 198, 200, 202, 204, 206, 208, 210, 212, 214, 216, 218, 220, 222, 224, 226, 228, 230, 232, 234, 236, 238, 240, 242, 244, 246, 248, 250, 252, 254), (257, 256, 287, 286, 285, 284, 283, 282, 281, 280, 279, 278, 277, 276, 275, 274, 273, 272, 271, 270, 269, 268, 267, 266, 265, 264, 263, 262, 261, 260, 259, 258), (233, 231, 275, 276), (211, 209, 264, 265), (239, 237, 278, 279), (217, 215, 267, 268), (245, 243, 281, 282), (201, 199, 259, 260), (223, 221, 270, 271), (251, 249, 284, 285), (229, 227, 273, 274), (207, 205, 262, 263), (193, 255, 287, 256), (235, 233, 276, 277), (213, 211, 265, 266), (241, 239, 279, 280), (197, 195, 257, 258), (219, 217, 268, 269), (247, 245, 282, 283), (203, 201, 260, 261), (225, 223, 271, 272), (253, 251, 285, 286), (231, 229, 274, 275), (195, 193, 256, 257), (209, 207, 263, 264), (237, 235, 277, 278), (215, 213, 266, 267), (243, 241, 280, 281), (199, 197, 258, 259), (221, 219, 269, 270), (249, 247, 283, 284), (227, 225, 272, 273), (205, 203, 261, 262), (288, 289, 291, 290), (290, 291, 293, 292), (292, 293, 295, 294), (294, 295, 297, 296), (296, 297, 299, 298), (298, 299, 301, 300), (300, 301, 303, 302), (302, 303, 305, 304), (304, 305, 307, 306), (306, 307, 309, 308), (308, 309, 311, 310), (310, 311, 313, 312), (312, 313, 315, 314), (314, 315, 317, 316), (316, 317, 319, 318), (318, 319, 321, 320), (320, 321, 323, 322), (322, 323, 325, 324), (324, 325, 327, 326), (326, 327, 329, 328), (328, 329, 331, 330), (330, 331, 333, 332), (332, 333, 335, 334), (334, 335, 337, 336), (336, 337, 339, 338), (338, 339, 341, 340), (340, 341, 343, 342), (342, 343, 345, 344), (344, 345, 347, 346), (346, 347, 349, 348), (335, 333, 374, 375), (350, 351, 289, 288), (348, 349, 351, 350), (288, 290, 292, 294, 296, 298, 300, 302, 304, 306, 308, 310, 312, 314, 316, 318, 320, 322, 324, 326, 328, 330, 332, 334, 336, 338, 340, 342, 344, 346, 348, 350), (353, 352, 383, 382, 381, 380, 379, 378, 377, 376, 375, 374, 373, 372, 371, 370, 369, 368, 367, 366, 365, 364, 363, 362, 361, 360, 359, 358, 357, 356, 355, 354), (313, 311, 363, 364), (341, 339, 377, 378), (297, 295, 355, 356), (319, 317, 366, 367), (347, 345, 380, 381), (325, 323, 369, 370), (303, 301, 358, 359), (289, 351, 383, 352), (331, 329, 372, 373), (309, 307, 361, 362), (337, 335, 375, 376), (293, 291, 353, 354), (315, 313, 364, 365), (343, 341, 378, 379), (299, 297, 356, 357), (321, 319, 367, 368), (349, 347, 381, 382), (327, 325, 370, 371), (291, 289, 352, 353), (305, 303, 359, 360), (333, 331, 373, 374), (311, 309, 362, 363), (339, 337, 376, 377), (295, 293, 354, 355), (317, 315, 365, 366), (345, 343, 379, 380), (323, 321, 368, 369), (301, 299, 357, 358), (351, 349, 382, 383), (329, 327, 371, 372), (307, 305, 360, 361), (384, 385, 387, 386), (386, 387, 389, 388), (388, 389, 391, 390), (390, 391, 393, 392), (392, 393, 395, 394), (394, 395, 397, 396), (396, 397, 399, 398), (398, 399, 401, 400), (400, 401, 403, 402), (402, 403, 405, 404), (404, 405, 407, 406), (406, 407, 409, 408), (408, 409, 411, 410), (410, 411, 413, 412), (412, 413, 415, 414), (414, 415, 417, 416), (416, 417, 419, 418), (418, 419, 421, 420), (420, 421, 423, 422), (422, 423, 425, 424), (424, 425, 427, 426), (426, 427, 429, 428), (428, 429, 431, 430), (430, 431, 433, 432), (432, 433, 435, 434), (434, 435, 437, 436), (436, 437, 439, 438), (438, 439, 441, 440), (440, 441, 443, 442), (442, 443, 445, 444), (443, 441, 476, 477), (446, 447, 385, 384), (444, 445, 447, 446), (384, 386, 388, 390, 392, 394, 396, 398, 400, 402, 404, 406, 408, 410, 412, 414, 416, 418, 420, 422, 424, 426, 428, 430, 432, 434, 436, 438, 440, 442, 444, 446), (449, 448, 479, 478, 477, 476, 475, 474, 473, 472, 471, 470, 469, 468, 467, 466, 465, 464, 463, 462, 461, 460, 459, 458, 457, 456, 455, 454, 453, 452, 451, 450), (421, 419, 465, 466), (399, 397, 454, 455), (385, 447, 479, 448), (427, 425, 468, 469), (405, 403, 457, 458), (433, 431, 471, 472), (389, 387, 449, 450), (411, 409, 460, 461), (439, 437, 474, 475), (395, 393, 452, 453), (417, 415, 463, 464), (445, 443, 477, 478), (423, 421, 466, 467), (387, 385, 448, 449), (401, 399, 455, 456), (429, 427, 469, 470), (407, 405, 458, 459), (435, 433, 472, 473), (391, 389, 450, 451), (413, 411, 461, 462), (441, 439, 475, 476), (419, 417, 464, 465), (397, 395, 453, 454), (447, 445, 478, 479), (425, 423, 467, 468), (403, 401, 456, 457), (431, 429, 470, 471), (409, 407, 459, 460), (437, 435, 473, 474), (393, 391, 451, 452), (415, 413, 462, 463), (480, 481, 483, 482), (482, 483, 485, 484), (484, 485, 487, 486), (486, 487, 489, 488), (488, 489, 491, 490), (490, 491, 493, 492), (492, 493, 495, 494), (494, 495, 497, 496), (496, 497, 499, 498), (498, 499, 501, 500), (500, 501, 503, 502), (502, 503, 505, 504), (504, 505, 507, 506), (506, 507, 509, 508), (508, 509, 511, 510), (510, 511, 513, 512), (512, 513, 515, 514), (514, 515, 517, 516), (516, 517, 519, 518), (518, 519, 521, 520), (520, 521, 523, 522), (522, 523, 525, 524), (524, 525, 527, 526), (526, 527, 529, 528), (528, 529, 531, 530), (530, 531, 533, 532), (532, 533, 535, 534), (534, 535, 537, 536), (536, 537, 539, 538), (538, 539, 541, 540), (537, 535, 571, 572), (542, 543, 481, 480), (540, 541, 543, 542), (480, 482, 484, 486, 488, 490, 492, 494, 496, 498, 500, 502, 504, 506, 508, 510, 512, 514, 516, 518, 520, 522, 524, 526, 528, 530, 532, 534, 536, 538, 540, 542), (545, 544, 575, 574, 573, 572, 571, 570, 569, 568, 567, 566, 565, 564, 563, 562, 561, 560, 559, 558, 557, 556, 555, 554, 553, 552, 551, 550, 549, 548, 547, 546), (515, 513, 560, 561), (493, 491, 549, 550), (543, 541, 574, 575), (521, 519, 563, 564), (499, 497, 552, 553), (527, 525, 566, 567), (505, 503, 555, 556), (533, 531, 569, 570), (489, 487, 547, 548), (511, 509, 558, 559), (539, 537, 572, 573), (517, 515, 561, 562), (495, 493, 550, 551), (481, 543, 575, 544), (523, 521, 564, 565), (501, 499, 553, 554), (529, 527, 567, 568), (485, 483, 545, 546), (507, 505, 556, 557), (535, 533, 570, 571), (491, 489, 548, 549), (513, 511, 559, 560), (541, 539, 573, 574), (519, 517, 562, 563), (483, 481, 544, 545), (497, 495, 551, 552), (525, 523, 565, 566), (503, 501, 554, 555), (531, 529, 568, 569), (487, 485, 546, 547), (509, 507, 557, 558), (576, 577, 579, 578), (578, 579, 581, 580), (580, 581, 583, 582), (582, 583, 585, 584), (584, 585, 587, 586), (586, 587, 589, 588), (588, 589, 591, 590), (590, 591, 593, 592), (592, 593, 595, 594), (594, 595, 597, 596), (596, 597, 599, 598), (598, 599, 601, 600), (600, 601, 603, 602), (602, 603, 605, 604), (604, 605, 607, 606), (606, 607, 609, 608), (608, 609, 611, 610), (610, 611, 613, 612), (612, 613, 615, 614), (614, 615, 617, 616), (616, 617, 619, 618), (618, 619, 621, 620), (620, 621, 623, 622), (622, 623, 625, 624), (624, 625, 627, 626), (626, 627, 629, 628), (628, 629, 631, 630), (630, 631, 633, 632), (632, 633, 635, 634), (634, 635, 637, 636), (629, 627, 665, 666), (638, 639, 577, 576), (636, 637, 639, 638), (576, 578, 580, 582, 584, 586, 588, 590, 592, 594, 596, 598, 600, 602, 604, 606, 608, 610, 612, 614, 616, 618, 620, 622, 624, 626, 628, 630, 632, 634, 636, 638), (641, 640, 671, 670, 669, 668, 667, 666, 665, 664, 663, 662, 661, 660, 659, 658, 657, 656, 655, 654, 653, 652, 651, 650, 649, 648, 647, 646, 645, 644, 643, 642), (585, 583, 643, 644), (607, 605, 654, 655), (635, 633, 668, 669), (613, 611, 657, 658), (591, 589, 646, 647), (577, 639, 671, 640), (619, 617, 660, 661), (597, 595, 649, 650), (625, 623, 663, 664), (581, 579, 641, 642), (603, 601, 652, 653), (631, 629, 666, 667), (587, 585, 644, 645), (609, 607, 655, 656), (637, 635, 669, 670), (615, 613, 658, 659), (579, 577, 640, 641), (593, 591, 647, 648), (621, 619, 661, 662), (599, 597, 650, 651), (627, 625, 664, 665), (583, 581, 642, 643), (605, 603, 653, 654), (633, 631, 667, 668), (611, 609, 656, 657), (589, 587, 645, 646), (639, 637, 670, 671), (617, 615, 659, 660), (595, 593, 648, 649), (623, 621, 662, 663), (601, 599, 651, 652), (672, 673, 675, 674), (674, 675, 677, 676), (676, 677, 679, 678), (678, 679, 681, 680), (680, 681, 683, 682), (682, 683, 685, 684), (684, 685, 687, 686), (686, 687, 689, 688), (688, 689, 691, 690), (690, 691, 693, 692), (692, 693, 695, 694), (694, 695, 697, 696), (696, 697, 699, 698), (698, 699, 701, 700), (700, 701, 703, 702), (702, 703, 705, 704), (704, 705, 707, 706), (706, 707, 709, 708), (708, 709, 711, 710), (710, 711, 713, 712), (712, 713, 715, 714), (714, 715, 717, 716), (716, 717, 719, 718), (718, 719, 721, 720), (720, 721, 723, 722), (722, 723, 725, 724), (724, 725, 727, 726), (726, 727, 729, 728), (728, 729, 731, 730), (730, 731, 733, 732), (725, 723, 761, 762), (734, 735, 673, 672), (732, 733, 735, 734), (672, 674, 676, 678, 680, 682, 684, 686, 688, 690, 692, 694, 696, 698, 700, 702, 704, 706, 708, 710, 712, 714, 716, 718, 720, 722, 724, 726, 728, 730, 732, 734), (737, 736, 767, 766, 765, 764, 763, 762, 761, 760, 759, 758, 757, 756, 755, 754, 753, 752, 751, 750, 749, 748, 747, 746, 745, 744, 743, 742, 741, 740, 739, 738), (681, 679, 739, 740), (703, 701, 750, 751), (731, 729, 764, 765), (709, 707, 753, 754), (687, 685, 742, 743), (673, 735, 767, 736), (715, 713, 756, 757), (693, 691, 745, 746), (721, 719, 759, 760), (677, 675, 737, 738), (699, 697, 748, 749), (727, 725, 762, 763), (683, 681, 740, 741), (705, 703, 751, 752), (733, 731, 765, 766), (711, 709, 754, 755), (675, 673, 736, 737), (689, 687, 743, 744), (717, 715, 757, 758), (695, 693, 746, 747), (723, 721, 760, 761), (679, 677, 738, 739), (701, 699, 749, 750), (729, 727, 763, 764), (707, 705, 752, 753), (685, 683, 741, 742), (735, 733, 766, 767), (713, 711, 755, 756), (691, 689, 744, 745), (719, 717, 758, 759), (697, 695, 747, 748)])
me_cylinder.materials.append(mat_material)
me_cylinder.use_remesh_preserve_volume = False
me_cylinder.use_remesh_preserve_attributes = False
me_cylinder.use_mirror_vertex_groups = False
me_cylinder.update()
me_cube = bpy.data.meshes.new('Cube')
me_cube.from_pydata([(1.0, 0.1047, -1.0), (1.0, -0.1453, -1.0), (0.875, 0.1047, -1.0), (0.875, -0.1453, -1.0), (0.875, -0.1453, 1.017), (0.875, 0.1047, 1.017), (1.0, -0.1453, 1.017), (1.0, 0.1047, 1.017), (-1.0, 0.1047, -1.0), (-1.0, -0.1453, -1.0), (-0.875, 0.1047, -1.0), (-0.875, -0.1453, -1.0), (-0.875, -0.1453, 1.017), (-0.875, 0.1047, 1.017), (-1.0, -0.1453, 1.017), (-1.0, 0.1047, 1.017)], [], [(1, 3, 2, 0), (2, 5, 7, 0), (1, 6, 4, 3), (0, 7, 6, 1), (3, 4, 5, 2), (6, 7, 5, 4), (9, 8, 10, 11), (10, 8, 15, 13), (9, 11, 12, 14), (8, 9, 14, 15), (11, 10, 13, 12), (14, 12, 13, 15)])
me_cube.polygons.foreach_set('material_index', [3, 3, 3, 3, 3, 3, 3, 3, 3, 3, 3, 3])
me_cube.materials.append(mat_posts)
me_cube.materials.append(mat_sockets)
me_cube.materials.append(mat_beam_002)
me_cube.materials.append(mat_material_001)
me_cube.use_remesh_preserve_volume = False
me_cube.use_remesh_preserve_attributes = False
me_cube.use_mirror_vertex_groups = False
me_cube.update()

# ---- objects
ob_cylinder = bpy.data.objects.new('Cylinder', me_cylinder)
ob_cube = bpy.data.objects.new('Cube', me_cube)
ob_lamp = bpy.data.objects.new('Lamp', light_lamp)
ob_camera = bpy.data.objects.new('Camera', cam_camera)

# ---- transforms, parenting, visibility, modifiers, constraints
ob_cylinder.location = (-0.8648, 0.0, 0.875)
ob_cylinder.rotation_euler = (0.0, 1.571, 0.0)
ob_cylinder.scale = (0.01158, 0.01158, 0.01158)
ob_cylinder.lineart.crease_threshold = 0.0
ob_cube.location = (0.0, 0.0, 0.0)
ob_cube.lock_rotations_4d = False
ob_cube.empty_display_type = 'ARROWS'
ob_cube.lineart.crease_threshold = 0.0
ob_lamp.location = (4.076, 1.005, 5.904)
ob_lamp.rotation_euler = (0.6503, 0.05522, 1.866)
ob_lamp.lock_rotations_4d = False
ob_lamp.empty_display_type = 'ARROWS'
ob_lamp.color = (0.0, 0.0, 0.0, 0.0)
ob_lamp.lineart.crease_threshold = 0.0
ob_camera.location = (7.481, -6.508, 5.344)
ob_camera.rotation_euler = (1.109, 0.01082, 0.8149)
ob_camera.lock_rotations_4d = False
ob_camera.empty_display_type = 'ARROWS'
ob_camera.color = (0.0, 0.0, 0.0, 0.0)
ob_camera.display_type = 'WIRE'
ob_camera.lineart.crease_threshold = 0.0

# ---- collection membership
col_collection_1.objects.link(ob_cylinder)
col_collection_1.objects.link(ob_cube)
col_collection_1.objects.link(ob_lamp)
col_collection_1.objects.link(ob_camera)

# ---- scene / render settings (as saved in the file)
scene.camera = ob_camera
scene.frame_start = 1; scene.frame_end = 250; scene.frame_set(1)
scene.render.engine = 'BLENDER_EEVEE_NEXT'
scene.render.resolution_percentage = 50
scene.render.dither_intensity = 0.0
scene.cycles.use_denoising = False
scene.cycles.samples = 10
scene.cycles.sampling_pattern = 'TABULATED_SOBOL'
scene.cycles.light_sampling_threshold = 0.0
scene.cycles.use_adaptive_sampling = False
scene.cycles.use_light_tree = False
scene.cycles.blur_glossy = 0.0
scene.cycles.pixel_filter_type = 'GAUSSIAN'
scene.cycles.sample_clamp_indirect = 0.0
scene.view_settings.view_transform = 'Standard'
bpy.context.view_layer.update()
